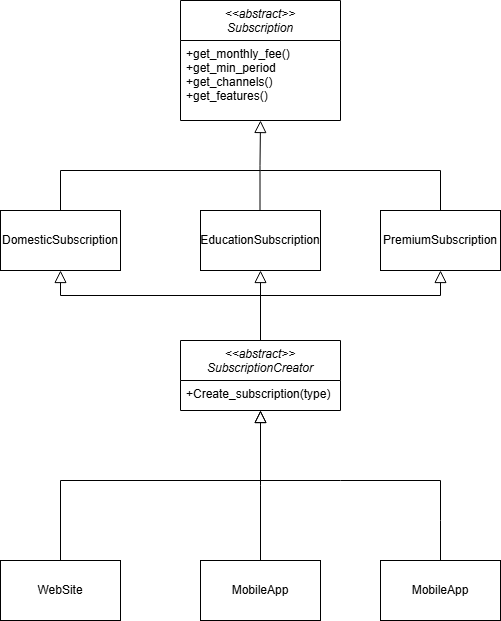

The diagram above was exported from draw.io. Its source (the exported page's mxGraphModel, read from the mxfile embedded in the PNG):
<mxGraphModel dx="514" dy="1696" grid="1" gridSize="10" guides="1" tooltips="1" connect="1" arrows="1" fold="1" page="1" pageScale="1" pageWidth="827" pageHeight="1169" math="0" shadow="0">
  <root>
    <mxCell id="WIyWlLk6GJQsqaUBKTNV-0" />
    <mxCell id="WIyWlLk6GJQsqaUBKTNV-1" parent="WIyWlLk6GJQsqaUBKTNV-0" />
    <mxCell id="zkfFHV4jXpPFQw0GAbJ--0" value="&lt;&lt;abstract&gt;&gt;&#10;SubscriptionCreator&#10;" style="swimlane;fontStyle=2;align=center;verticalAlign=top;childLayout=stackLayout;horizontal=1;startSize=40;horizontalStack=0;resizeParent=1;resizeLast=0;collapsible=1;marginBottom=0;rounded=0;shadow=0;strokeWidth=1;" parent="WIyWlLk6GJQsqaUBKTNV-1" vertex="1">
      <mxGeometry x="320" y="140" width="160" height="70" as="geometry">
        <mxRectangle x="230" y="140" width="160" height="26" as="alternateBounds" />
      </mxGeometry>
    </mxCell>
    <mxCell id="zkfFHV4jXpPFQw0GAbJ--12" value="" style="endArrow=block;endSize=10;endFill=0;shadow=0;strokeWidth=1;rounded=0;curved=0;edgeStyle=elbowEdgeStyle;elbow=vertical;" parent="WIyWlLk6GJQsqaUBKTNV-1" target="zkfFHV4jXpPFQw0GAbJ--0" edge="1">
      <mxGeometry width="160" relative="1" as="geometry">
        <mxPoint x="200" y="360" as="sourcePoint" />
        <mxPoint x="200" y="203" as="targetPoint" />
        <Array as="points">
          <mxPoint x="300" y="280" />
        </Array>
      </mxGeometry>
    </mxCell>
    <mxCell id="zkfFHV4jXpPFQw0GAbJ--16" value="" style="endArrow=block;endSize=10;endFill=0;shadow=0;strokeWidth=1;rounded=0;curved=0;edgeStyle=elbowEdgeStyle;elbow=vertical;" parent="WIyWlLk6GJQsqaUBKTNV-1" target="zkfFHV4jXpPFQw0GAbJ--0" edge="1">
      <mxGeometry width="160" relative="1" as="geometry">
        <mxPoint x="400" y="360" as="sourcePoint" />
        <mxPoint x="310" y="271" as="targetPoint" />
      </mxGeometry>
    </mxCell>
    <mxCell id="i5SqSETxj3VHikM2Q20D-2" value="WebSite" style="rounded=0;whiteSpace=wrap;html=1;" vertex="1" parent="WIyWlLk6GJQsqaUBKTNV-1">
      <mxGeometry x="140" y="360" width="120" height="60" as="geometry" />
    </mxCell>
    <mxCell id="i5SqSETxj3VHikM2Q20D-3" value="MobileApp" style="rounded=0;whiteSpace=wrap;html=1;" vertex="1" parent="WIyWlLk6GJQsqaUBKTNV-1">
      <mxGeometry x="340" y="360" width="120" height="60" as="geometry" />
    </mxCell>
    <mxCell id="i5SqSETxj3VHikM2Q20D-4" value="MobileApp" style="rounded=0;whiteSpace=wrap;html=1;" vertex="1" parent="WIyWlLk6GJQsqaUBKTNV-1">
      <mxGeometry x="520" y="360" width="120" height="60" as="geometry" />
    </mxCell>
    <mxCell id="i5SqSETxj3VHikM2Q20D-6" value="" style="endArrow=none;html=1;rounded=0;exitX=0.5;exitY=0;exitDx=0;exitDy=0;" edge="1" parent="WIyWlLk6GJQsqaUBKTNV-1" source="i5SqSETxj3VHikM2Q20D-4">
      <mxGeometry width="50" height="50" relative="1" as="geometry">
        <mxPoint x="410" y="410" as="sourcePoint" />
        <mxPoint x="400" y="280" as="targetPoint" />
        <Array as="points">
          <mxPoint x="580" y="320" />
          <mxPoint x="580" y="280" />
          <mxPoint x="480" y="280" />
        </Array>
      </mxGeometry>
    </mxCell>
    <mxCell id="i5SqSETxj3VHikM2Q20D-7" value="+Create_subscription(type)" style="text;align=left;verticalAlign=top;spacingLeft=4;spacingRight=4;overflow=hidden;rotatable=0;points=[[0,0.5],[1,0.5]];portConstraint=eastwest;" vertex="1" parent="WIyWlLk6GJQsqaUBKTNV-1">
      <mxGeometry x="320" y="180" width="160" height="26" as="geometry" />
    </mxCell>
    <mxCell id="i5SqSETxj3VHikM2Q20D-8" value="" style="endArrow=block;endSize=10;endFill=0;shadow=0;strokeWidth=1;rounded=0;curved=0;edgeStyle=elbowEdgeStyle;elbow=vertical;exitX=0.5;exitY=0;exitDx=0;exitDy=0;entryX=0.5;entryY=1;entryDx=0;entryDy=0;" edge="1" parent="WIyWlLk6GJQsqaUBKTNV-1" source="zkfFHV4jXpPFQw0GAbJ--0" target="i5SqSETxj3VHikM2Q20D-10">
      <mxGeometry width="160" relative="1" as="geometry">
        <mxPoint x="390" y="140" as="sourcePoint" />
        <mxPoint x="400" y="90" as="targetPoint" />
      </mxGeometry>
    </mxCell>
    <mxCell id="i5SqSETxj3VHikM2Q20D-9" value="DomesticSubscription" style="rounded=0;whiteSpace=wrap;html=1;" vertex="1" parent="WIyWlLk6GJQsqaUBKTNV-1">
      <mxGeometry x="140" y="10" width="120" height="60" as="geometry" />
    </mxCell>
    <mxCell id="i5SqSETxj3VHikM2Q20D-10" value="EducationSubscription" style="rounded=0;whiteSpace=wrap;html=1;" vertex="1" parent="WIyWlLk6GJQsqaUBKTNV-1">
      <mxGeometry x="340" y="10" width="120" height="60" as="geometry" />
    </mxCell>
    <mxCell id="i5SqSETxj3VHikM2Q20D-11" value="PremiumSubscription" style="rounded=0;whiteSpace=wrap;html=1;" vertex="1" parent="WIyWlLk6GJQsqaUBKTNV-1">
      <mxGeometry x="520" y="10" width="120" height="60" as="geometry" />
    </mxCell>
    <mxCell id="i5SqSETxj3VHikM2Q20D-12" value="" style="endArrow=block;endSize=10;endFill=0;shadow=0;strokeWidth=1;rounded=0;curved=0;edgeStyle=elbowEdgeStyle;elbow=vertical;entryX=0.5;entryY=1;entryDx=0;entryDy=0;" edge="1" parent="WIyWlLk6GJQsqaUBKTNV-1" target="i5SqSETxj3VHikM2Q20D-9">
      <mxGeometry width="160" relative="1" as="geometry">
        <mxPoint x="400" y="120" as="sourcePoint" />
        <mxPoint x="410" y="80" as="targetPoint" />
      </mxGeometry>
    </mxCell>
    <mxCell id="i5SqSETxj3VHikM2Q20D-13" value="" style="endArrow=block;endSize=10;endFill=0;shadow=0;strokeWidth=1;rounded=0;curved=0;edgeStyle=elbowEdgeStyle;elbow=vertical;entryX=0.5;entryY=1;entryDx=0;entryDy=0;" edge="1" parent="WIyWlLk6GJQsqaUBKTNV-1" target="i5SqSETxj3VHikM2Q20D-11">
      <mxGeometry width="160" relative="1" as="geometry">
        <mxPoint x="400" y="120" as="sourcePoint" />
        <mxPoint x="420" y="90" as="targetPoint" />
      </mxGeometry>
    </mxCell>
    <mxCell id="i5SqSETxj3VHikM2Q20D-14" value="" style="endArrow=block;endSize=10;endFill=0;shadow=0;strokeWidth=1;rounded=0;curved=0;edgeStyle=elbowEdgeStyle;elbow=vertical;exitX=0.5;exitY=0;exitDx=0;exitDy=0;" edge="1" parent="WIyWlLk6GJQsqaUBKTNV-1">
      <mxGeometry width="160" relative="1" as="geometry">
        <mxPoint x="399.5" y="10" as="sourcePoint" />
        <mxPoint x="400" y="-80" as="targetPoint" />
      </mxGeometry>
    </mxCell>
    <mxCell id="i5SqSETxj3VHikM2Q20D-15" value="" style="endArrow=none;html=1;rounded=0;exitX=0.5;exitY=0;exitDx=0;exitDy=0;entryX=0.5;entryY=0;entryDx=0;entryDy=0;" edge="1" parent="WIyWlLk6GJQsqaUBKTNV-1" source="i5SqSETxj3VHikM2Q20D-9" target="i5SqSETxj3VHikM2Q20D-11">
      <mxGeometry width="50" height="50" relative="1" as="geometry">
        <mxPoint x="300" y="-20" as="sourcePoint" />
        <mxPoint x="350" y="-70" as="targetPoint" />
        <Array as="points">
          <mxPoint x="200" y="-30" />
          <mxPoint x="400" y="-30" />
          <mxPoint x="580" y="-30" />
        </Array>
      </mxGeometry>
    </mxCell>
    <mxCell id="i5SqSETxj3VHikM2Q20D-19" value="&lt;&lt;abstract&gt;&gt;&#10;Subscription&#10;" style="swimlane;fontStyle=2;align=center;verticalAlign=top;childLayout=stackLayout;horizontal=1;startSize=40;horizontalStack=0;resizeParent=1;resizeLast=0;collapsible=1;marginBottom=0;rounded=0;shadow=0;strokeWidth=1;" vertex="1" parent="WIyWlLk6GJQsqaUBKTNV-1">
      <mxGeometry x="320" y="-200" width="160" height="120" as="geometry">
        <mxRectangle x="230" y="140" width="160" height="26" as="alternateBounds" />
      </mxGeometry>
    </mxCell>
    <mxCell id="i5SqSETxj3VHikM2Q20D-20" value="+get_monthly_fee()&#10;+get_min_period&#10;+get_channels()&#10;+get_features()" style="text;align=left;verticalAlign=top;spacingLeft=4;spacingRight=4;overflow=hidden;rotatable=0;points=[[0,0.5],[1,0.5]];portConstraint=eastwest;" vertex="1" parent="i5SqSETxj3VHikM2Q20D-19">
      <mxGeometry y="40" width="160" height="70" as="geometry" />
    </mxCell>
  </root>
</mxGraphModel>